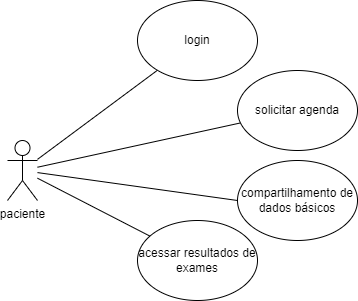

The diagram above was exported from draw.io. Its source (the exported page's mxGraphModel, read from the mxfile embedded in the PNG):
<mxGraphModel dx="832" dy="444" grid="1" gridSize="10" guides="1" tooltips="1" connect="1" arrows="1" fold="1" page="1" pageScale="1" pageWidth="1654" pageHeight="2336" math="0" shadow="0">
  <root>
    <mxCell id="0" />
    <mxCell id="1" parent="0" />
    <mxCell id="DoQch_NN7FAJzYKiX_uT-1" value="paciente&lt;br&gt;" style="shape=umlActor;verticalLabelPosition=bottom;verticalAlign=top;html=1;outlineConnect=0;" vertex="1" parent="1">
      <mxGeometry x="40" y="370" width="30" height="60" as="geometry" />
    </mxCell>
    <mxCell id="DoQch_NN7FAJzYKiX_uT-6" value="" style="endArrow=none;html=1;rounded=0;" edge="1" parent="1" source="DoQch_NN7FAJzYKiX_uT-1" target="DoQch_NN7FAJzYKiX_uT-9">
      <mxGeometry width="50" height="50" relative="1" as="geometry">
        <mxPoint x="110" y="210" as="sourcePoint" />
        <mxPoint x="239" y="95" as="targetPoint" />
      </mxGeometry>
    </mxCell>
    <mxCell id="DoQch_NN7FAJzYKiX_uT-9" value="solicitar agenda" style="ellipse;whiteSpace=wrap;html=1;" vertex="1" parent="1">
      <mxGeometry x="270" y="300" width="120" height="80" as="geometry" />
    </mxCell>
    <mxCell id="DoQch_NN7FAJzYKiX_uT-16" value="compartilhamento de dados básicos" style="ellipse;whiteSpace=wrap;html=1;" vertex="1" parent="1">
      <mxGeometry x="270" y="390" width="120" height="80" as="geometry" />
    </mxCell>
    <mxCell id="DoQch_NN7FAJzYKiX_uT-18" value="acessar resultados de exames" style="ellipse;whiteSpace=wrap;html=1;" vertex="1" parent="1">
      <mxGeometry x="170" y="450" width="120" height="80" as="geometry" />
    </mxCell>
    <mxCell id="DoQch_NN7FAJzYKiX_uT-19" value="" style="endArrow=none;html=1;rounded=0;" edge="1" parent="1" source="DoQch_NN7FAJzYKiX_uT-18" target="DoQch_NN7FAJzYKiX_uT-1">
      <mxGeometry width="50" height="50" relative="1" as="geometry">
        <mxPoint x="350" y="220" as="sourcePoint" />
        <mxPoint x="400" y="170" as="targetPoint" />
      </mxGeometry>
    </mxCell>
    <mxCell id="DoQch_NN7FAJzYKiX_uT-21" value="" style="endArrow=none;html=1;rounded=0;entryX=0;entryY=0.5;entryDx=0;entryDy=0;" edge="1" parent="1" source="DoQch_NN7FAJzYKiX_uT-1" target="DoQch_NN7FAJzYKiX_uT-16">
      <mxGeometry width="50" height="50" relative="1" as="geometry">
        <mxPoint x="410" y="120" as="sourcePoint" />
        <mxPoint x="460" y="70" as="targetPoint" />
      </mxGeometry>
    </mxCell>
    <mxCell id="DoQch_NN7FAJzYKiX_uT-22" value="" style="endArrow=none;html=1;rounded=0;" edge="1" parent="1" source="DoQch_NN7FAJzYKiX_uT-1" target="DoQch_NN7FAJzYKiX_uT-24">
      <mxGeometry width="50" height="50" relative="1" as="geometry">
        <mxPoint x="365" y="180" as="sourcePoint" />
        <mxPoint x="350" y="110" as="targetPoint" />
      </mxGeometry>
    </mxCell>
    <mxCell id="DoQch_NN7FAJzYKiX_uT-24" value="login" style="ellipse;whiteSpace=wrap;html=1;" vertex="1" parent="1">
      <mxGeometry x="170" y="230" width="120" height="80" as="geometry" />
    </mxCell>
  </root>
</mxGraphModel>